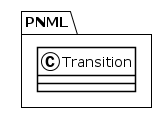

The diagram above was rendered by PlantUML. Its source (embedded in the PNG):
@startuml
!theme plain
package PNML {
class Transition {
}
}
@enduml